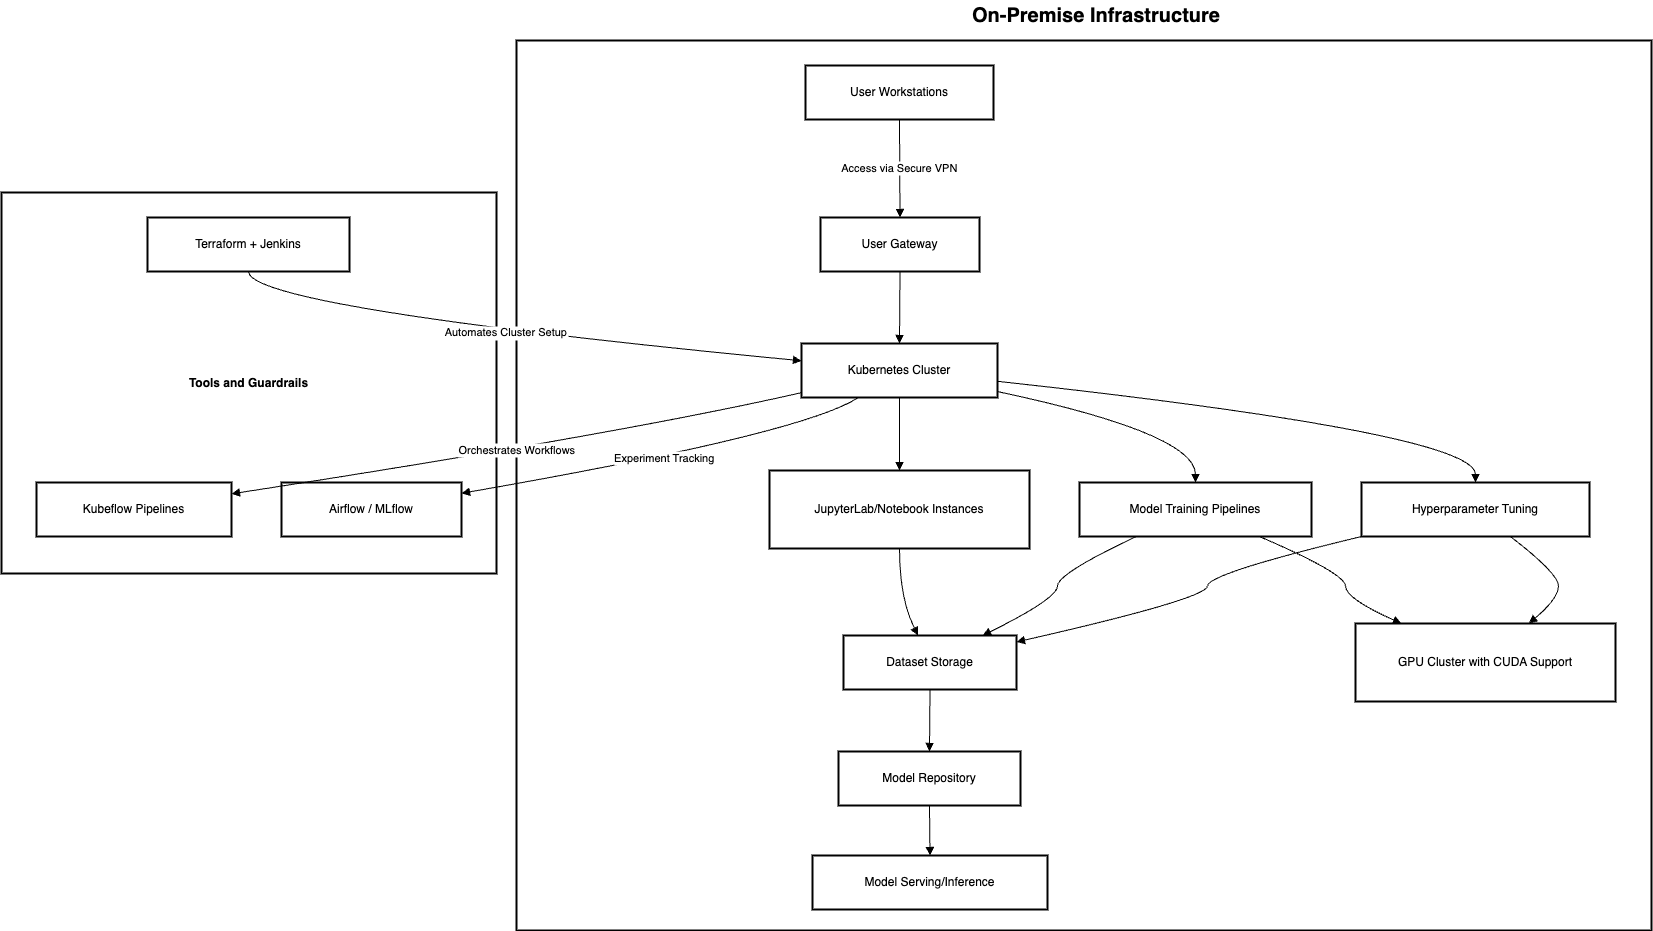

The diagram above was exported from draw.io. Its source (the exported page's mxGraphModel, read from the mxfile embedded in the PNG):
<mxGraphModel dx="1323" dy="5354" grid="1" gridSize="10" guides="1" tooltips="1" connect="1" arrows="1" fold="1" page="1" pageScale="1" pageWidth="12261" pageHeight="4512" math="0" shadow="0">
  <root>
    <mxCell id="0" />
    <mxCell id="1" parent="0" />
    <mxCell id="w3O8AFv1ChnvWRMy7kDy-1" value="Tools and Guardrails" style="whiteSpace=wrap;strokeWidth=2;fontStyle=1" vertex="1" parent="1">
      <mxGeometry x="20" y="172" width="495" height="381" as="geometry" />
    </mxCell>
    <mxCell id="w3O8AFv1ChnvWRMy7kDy-2" value="" style="whiteSpace=wrap;strokeWidth=2;" vertex="1" parent="1">
      <mxGeometry x="535" y="20" width="1135" height="890" as="geometry" />
    </mxCell>
    <mxCell id="w3O8AFv1ChnvWRMy7kDy-3" value="User Workstations" style="whiteSpace=wrap;strokeWidth=2;" vertex="1" parent="1">
      <mxGeometry x="824" y="45" width="188" height="54" as="geometry" />
    </mxCell>
    <mxCell id="w3O8AFv1ChnvWRMy7kDy-4" value="User Gateway" style="whiteSpace=wrap;strokeWidth=2;" vertex="1" parent="1">
      <mxGeometry x="839" y="197" width="159" height="54" as="geometry" />
    </mxCell>
    <mxCell id="w3O8AFv1ChnvWRMy7kDy-5" value="Kubernetes Cluster" style="whiteSpace=wrap;strokeWidth=2;" vertex="1" parent="1">
      <mxGeometry x="820" y="323" width="196" height="54" as="geometry" />
    </mxCell>
    <mxCell id="w3O8AFv1ChnvWRMy7kDy-6" value="JupyterLab/Notebook Instances" style="whiteSpace=wrap;strokeWidth=2;" vertex="1" parent="1">
      <mxGeometry x="788" y="450" width="260" height="78" as="geometry" />
    </mxCell>
    <mxCell id="w3O8AFv1ChnvWRMy7kDy-7" value="Model Training Pipelines" style="whiteSpace=wrap;strokeWidth=2;" vertex="1" parent="1">
      <mxGeometry x="1098" y="462" width="232" height="54" as="geometry" />
    </mxCell>
    <mxCell id="w3O8AFv1ChnvWRMy7kDy-8" value="Hyperparameter Tuning" style="whiteSpace=wrap;strokeWidth=2;" vertex="1" parent="1">
      <mxGeometry x="1380" y="462" width="228" height="54" as="geometry" />
    </mxCell>
    <mxCell id="w3O8AFv1ChnvWRMy7kDy-9" value="Dataset Storage" style="whiteSpace=wrap;strokeWidth=2;" vertex="1" parent="1">
      <mxGeometry x="862" y="615" width="173" height="54" as="geometry" />
    </mxCell>
    <mxCell id="w3O8AFv1ChnvWRMy7kDy-10" value="Model Repository" style="whiteSpace=wrap;strokeWidth=2;" vertex="1" parent="1">
      <mxGeometry x="857" y="731" width="182" height="54" as="geometry" />
    </mxCell>
    <mxCell id="w3O8AFv1ChnvWRMy7kDy-11" value="Model Serving/Inference" style="whiteSpace=wrap;strokeWidth=2;" vertex="1" parent="1">
      <mxGeometry x="831" y="835" width="235" height="54" as="geometry" />
    </mxCell>
    <mxCell id="w3O8AFv1ChnvWRMy7kDy-13" value="GPU Cluster with CUDA Support" style="whiteSpace=wrap;strokeWidth=2;" vertex="1" parent="1">
      <mxGeometry x="1374" y="603" width="260" height="78" as="geometry" />
    </mxCell>
    <mxCell id="w3O8AFv1ChnvWRMy7kDy-14" value="Kubeflow Pipelines" style="whiteSpace=wrap;strokeWidth=2;" vertex="1" parent="1">
      <mxGeometry x="55" y="462" width="195" height="54" as="geometry" />
    </mxCell>
    <mxCell id="w3O8AFv1ChnvWRMy7kDy-15" value="Airflow / MLflow" style="whiteSpace=wrap;strokeWidth=2;" vertex="1" parent="1">
      <mxGeometry x="300" y="462" width="180" height="54" as="geometry" />
    </mxCell>
    <mxCell id="w3O8AFv1ChnvWRMy7kDy-16" value="Terraform + Jenkins" style="whiteSpace=wrap;strokeWidth=2;" vertex="1" parent="1">
      <mxGeometry x="166" y="197" width="202" height="54" as="geometry" />
    </mxCell>
    <mxCell id="w3O8AFv1ChnvWRMy7kDy-17" value="Access via Secure VPN" style="curved=1;startArrow=none;endArrow=block;exitX=0.5;exitY=1;entryX=0.5;entryY=-0.01;rounded=0;" edge="1" parent="1" source="w3O8AFv1ChnvWRMy7kDy-3" target="w3O8AFv1ChnvWRMy7kDy-4">
      <mxGeometry relative="1" as="geometry">
        <Array as="points" />
      </mxGeometry>
    </mxCell>
    <mxCell id="w3O8AFv1ChnvWRMy7kDy-18" value="" style="curved=1;startArrow=none;endArrow=block;exitX=0.5;exitY=0.99;entryX=0.5;entryY=0;rounded=0;" edge="1" parent="1" source="w3O8AFv1ChnvWRMy7kDy-4" target="w3O8AFv1ChnvWRMy7kDy-5">
      <mxGeometry relative="1" as="geometry">
        <Array as="points" />
      </mxGeometry>
    </mxCell>
    <mxCell id="w3O8AFv1ChnvWRMy7kDy-19" value="" style="curved=1;startArrow=none;endArrow=block;exitX=0.5;exitY=1;entryX=0.5;entryY=-0.01;rounded=0;" edge="1" parent="1" source="w3O8AFv1ChnvWRMy7kDy-5" target="w3O8AFv1ChnvWRMy7kDy-6">
      <mxGeometry relative="1" as="geometry">
        <Array as="points" />
      </mxGeometry>
    </mxCell>
    <mxCell id="w3O8AFv1ChnvWRMy7kDy-20" value="" style="curved=1;startArrow=none;endArrow=block;exitX=1;exitY=0.89;entryX=0.5;entryY=-0.01;rounded=0;" edge="1" parent="1" source="w3O8AFv1ChnvWRMy7kDy-5" target="w3O8AFv1ChnvWRMy7kDy-7">
      <mxGeometry relative="1" as="geometry">
        <Array as="points">
          <mxPoint x="1214" y="413" />
        </Array>
      </mxGeometry>
    </mxCell>
    <mxCell id="w3O8AFv1ChnvWRMy7kDy-21" value="" style="curved=1;startArrow=none;endArrow=block;exitX=1;exitY=0.7;entryX=0.5;entryY=-0.01;rounded=0;" edge="1" parent="1" source="w3O8AFv1ChnvWRMy7kDy-5" target="w3O8AFv1ChnvWRMy7kDy-8">
      <mxGeometry relative="1" as="geometry">
        <Array as="points">
          <mxPoint x="1494" y="413" />
        </Array>
      </mxGeometry>
    </mxCell>
    <mxCell id="w3O8AFv1ChnvWRMy7kDy-22" value="" style="curved=1;startArrow=none;endArrow=block;exitX=0.5;exitY=0.99;entryX=0.43;entryY=-0.01;rounded=0;" edge="1" parent="1" source="w3O8AFv1ChnvWRMy7kDy-6" target="w3O8AFv1ChnvWRMy7kDy-9">
      <mxGeometry relative="1" as="geometry">
        <Array as="points">
          <mxPoint x="918" y="578" />
        </Array>
      </mxGeometry>
    </mxCell>
    <mxCell id="w3O8AFv1ChnvWRMy7kDy-23" value="" style="curved=1;startArrow=none;endArrow=block;exitX=0.25;exitY=0.99;entryX=0.81;entryY=-0.01;rounded=0;" edge="1" parent="1" source="w3O8AFv1ChnvWRMy7kDy-7" target="w3O8AFv1ChnvWRMy7kDy-9">
      <mxGeometry relative="1" as="geometry">
        <Array as="points">
          <mxPoint x="1076" y="553" />
          <mxPoint x="1076" y="578" />
        </Array>
      </mxGeometry>
    </mxCell>
    <mxCell id="w3O8AFv1ChnvWRMy7kDy-24" value="" style="curved=1;startArrow=none;endArrow=block;exitX=0.01;exitY=0.99;entryX=1;entryY=0.12;rounded=0;" edge="1" parent="1" source="w3O8AFv1ChnvWRMy7kDy-8" target="w3O8AFv1ChnvWRMy7kDy-9">
      <mxGeometry relative="1" as="geometry">
        <Array as="points">
          <mxPoint x="1226" y="553" />
          <mxPoint x="1226" y="578" />
        </Array>
      </mxGeometry>
    </mxCell>
    <mxCell id="w3O8AFv1ChnvWRMy7kDy-25" value="" style="curved=1;startArrow=none;endArrow=block;exitX=0.5;exitY=0.99;entryX=0.5;entryY=-0.01;rounded=0;" edge="1" parent="1" source="w3O8AFv1ChnvWRMy7kDy-9" target="w3O8AFv1ChnvWRMy7kDy-10">
      <mxGeometry relative="1" as="geometry">
        <Array as="points" />
      </mxGeometry>
    </mxCell>
    <mxCell id="w3O8AFv1ChnvWRMy7kDy-26" value="" style="curved=1;startArrow=none;endArrow=block;exitX=0.5;exitY=0.99;entryX=0.5;entryY=-0.01;rounded=0;" edge="1" parent="1" source="w3O8AFv1ChnvWRMy7kDy-10" target="w3O8AFv1ChnvWRMy7kDy-11">
      <mxGeometry relative="1" as="geometry">
        <Array as="points" />
      </mxGeometry>
    </mxCell>
    <mxCell id="w3O8AFv1ChnvWRMy7kDy-28" value="" style="curved=1;startArrow=none;endArrow=block;exitX=0.77;exitY=0.99;entryX=0.17;entryY=-0.01;rounded=0;" edge="1" parent="1" source="w3O8AFv1ChnvWRMy7kDy-7" target="w3O8AFv1ChnvWRMy7kDy-13">
      <mxGeometry relative="1" as="geometry">
        <Array as="points">
          <mxPoint x="1364" y="553" />
          <mxPoint x="1364" y="578" />
        </Array>
      </mxGeometry>
    </mxCell>
    <mxCell id="w3O8AFv1ChnvWRMy7kDy-29" value="" style="curved=1;startArrow=none;endArrow=block;exitX=0.65;exitY=0.99;entryX=0.67;entryY=-0.01;rounded=0;" edge="1" parent="1" source="w3O8AFv1ChnvWRMy7kDy-8" target="w3O8AFv1ChnvWRMy7kDy-13">
      <mxGeometry relative="1" as="geometry">
        <Array as="points">
          <mxPoint x="1577" y="553" />
          <mxPoint x="1577" y="578" />
        </Array>
      </mxGeometry>
    </mxCell>
    <mxCell id="w3O8AFv1ChnvWRMy7kDy-30" value="Orchestrates Workflows" style="curved=1;startArrow=none;endArrow=block;exitX=0;exitY=0.91;entryX=1;entryY=0.21;rounded=0;" edge="1" parent="1" source="w3O8AFv1ChnvWRMy7kDy-5" target="w3O8AFv1ChnvWRMy7kDy-14">
      <mxGeometry relative="1" as="geometry">
        <Array as="points">
          <mxPoint x="641" y="413" />
        </Array>
      </mxGeometry>
    </mxCell>
    <mxCell id="w3O8AFv1ChnvWRMy7kDy-31" value="Experiment Tracking" style="curved=1;startArrow=none;endArrow=block;exitX=0.29;exitY=1;entryX=1;entryY=0.2;rounded=0;" edge="1" parent="1" source="w3O8AFv1ChnvWRMy7kDy-5" target="w3O8AFv1ChnvWRMy7kDy-15">
      <mxGeometry relative="1" as="geometry">
        <Array as="points">
          <mxPoint x="823" y="413" />
        </Array>
      </mxGeometry>
    </mxCell>
    <mxCell id="w3O8AFv1ChnvWRMy7kDy-32" value="Automates Cluster Setup" style="curved=1;startArrow=none;endArrow=block;exitX=0.5;exitY=0.99;entryX=0;entryY=0.32;rounded=0;" edge="1" parent="1" source="w3O8AFv1ChnvWRMy7kDy-16" target="w3O8AFv1ChnvWRMy7kDy-5">
      <mxGeometry relative="1" as="geometry">
        <Array as="points">
          <mxPoint x="267" y="287" />
        </Array>
      </mxGeometry>
    </mxCell>
    <mxCell id="w3O8AFv1ChnvWRMy7kDy-33" value="&lt;b&gt;&lt;font style=&quot;font-size: 20px;&quot;&gt;On-Premise Infrastructure&lt;/font&gt;&lt;/b&gt;" style="text;html=1;align=center;verticalAlign=middle;whiteSpace=wrap;rounded=0;" vertex="1" parent="1">
      <mxGeometry x="930" y="-20" width="370" height="30" as="geometry" />
    </mxCell>
  </root>
</mxGraphModel>